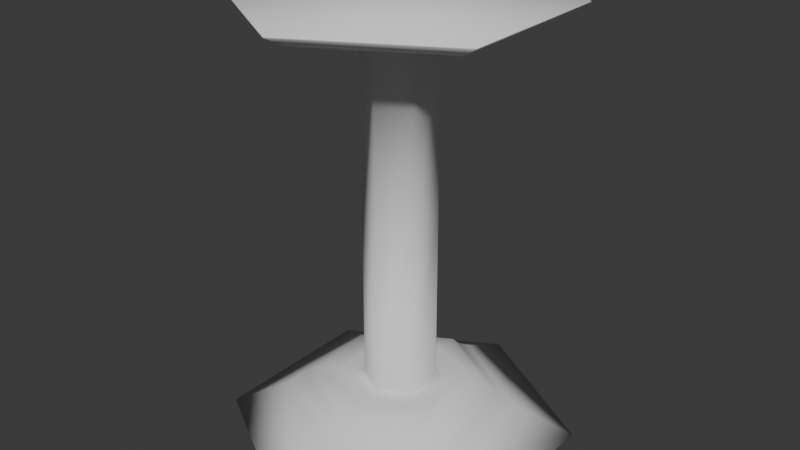 # Source: Booth.blend  (saved by Blender 4.5.90; exported with 4.5.12 LTS)
import bpy
from mathutils import Matrix  # noqa: F401  (used for matrix-valued properties, if any)

bpy.ops.wm.read_factory_settings(use_empty=True)
scene = bpy.context.scene
scene.name = 'Scene'

# ---- collections
col_collection = bpy.data.collections.new('Collection'); scene.collection.children.link(col_collection)

# ---- world
world_world = bpy.data.worlds.new('World'); scene.world = world_world
world_world.use_nodes = True; world_world.node_tree.nodes.clear()
_N = world_world.node_tree.nodes; _L = world_world.node_tree.links
n0 = _N.new('ShaderNodeOutputWorld'); n0.name = 'World Output'; n0.location = (200, 100)
n1 = _N.new('ShaderNodeBackground'); n1.name = 'Background'; n1.location = (-200, 100)
n1.inputs[0].default_value = (0.05088, 0.05088, 0.05088, 1.0)
_L.new(n1.outputs[0], n0.inputs[0])
n0.is_active_output = True
world_world.color = (0.05088, 0.05088, 0.05088)
world_world.sun_shadow_jitter_overblur = 0.0

# ---- meshes
me_x = bpy.data.meshes.new('柱体')
me_x.from_pydata([(0.0, 1.0, -0.1), (0.866, 0.5, -0.1), (0.866, -0.5, -0.1), (0.0, -1.0, -0.1), (-0.866, -0.5, -0.1), (-0.866, 0.5, -0.1), (0.1782, 0.1029, 1.234), (-2.346e-10, 0.2058, 1.234), (0.1782, -0.1029, 1.234), (-2.346e-10, -0.2058, 1.234), (-0.1782, -0.1029, 1.234), (-0.1782, 0.1029, 1.234), (0.1782, 0.1029, 2.235), (-2.346e-10, 0.2058, 2.235), (0.1782, -0.1029, 2.235), (-2.346e-10, -0.2058, 2.235), (-0.1782, -0.1029, 2.235), (-0.1782, 0.1029, 2.235), (0.7915, 0.457, 2.425), (-1.042e-09, 0.914, 2.425), (0.7915, -0.457, 2.425), (-1.042e-09, -0.914, 2.425), (-0.7915, -0.457, 2.425), (-0.7915, 0.457, 2.425), (0.0, 0.6599, 0.06625), (-1.859e-10, 0.557, 0.1341), (0.4824, 0.2785, 0.1341), (0.5715, 0.3299, 0.06625), (0.4824, -0.2785, 0.1341), (0.5715, -0.3299, 0.06625), (-1.859e-10, -0.557, 0.1341), (0.0, -0.6599, 0.06625), (-0.4824, -0.2785, 0.1341), (-0.5715, -0.3299, 0.06625), (-0.4824, 0.2785, 0.1341), (-0.5715, 0.3299, 0.06625), (0.3024, 0.1746, 0.2025), (0.4342, 0.2507, 0.1904), (-4.92e-10, 0.5014, 0.1904), (-3.981e-10, 0.3492, 0.2025), (0.3024, -0.1746, 0.2025), (0.4342, -0.2507, 0.1904), (-3.981e-10, -0.3492, 0.2025), (-4.92e-10, -0.5014, 0.1904), (-0.3024, -0.1746, 0.2025), (-0.4342, -0.2507, 0.1904), (-0.3024, 0.1746, 0.2025), (-0.4342, 0.2507, 0.1904), (0.1782, 0.1029, 0.2073), (0.2262, 0.1306, 0.2025), (-2.978e-10, 0.2612, 0.2025), (-2.346e-10, 0.2058, 0.2073), (0.1782, -0.1029, 0.2073), (0.2262, -0.1306, 0.2025), (-2.346e-10, -0.2058, 0.2073), (-2.978e-10, -0.2612, 0.2025), (-0.1782, -0.1029, 0.2073), (-0.2262, -0.1306, 0.2025), (-0.1782, 0.1029, 0.2073), (-0.2262, 0.1306, 0.2025), (0.4986, 0.2879, 2.297), (0.4304, 0.2485, 2.281), (-5.665e-10, 0.497, 2.281), (-6.563e-10, 0.5758, 2.297), (0.4986, -0.2879, 2.297), (0.4304, -0.2485, 2.281), (-6.563e-10, -0.5758, 2.297), (-5.665e-10, -0.497, 2.281), (-0.4986, -0.2879, 2.297), (-0.4304, -0.2485, 2.281), (-0.4986, 0.2879, 2.297), (-0.4304, 0.2485, 2.281), (0.7915, 0.457, 2.418), (0.6758, 0.3902, 2.348), (-8.895e-10, 0.7804, 2.348), (-1.042e-09, 0.914, 2.418), (0.7915, -0.457, 2.418), (0.6758, -0.3902, 2.348), (-1.042e-09, -0.914, 2.418), (-8.895e-10, -0.7804, 2.348), (-0.7915, -0.457, 2.418), (-0.6758, -0.3902, 2.348), (-0.7915, 0.457, 2.418), (-0.6758, 0.3902, 2.348)], [], [(0, 1, 2, 3, 4, 5), (7, 11, 17, 13), (10, 9, 15, 16), (8, 6, 12, 14), (11, 10, 16, 17), (9, 8, 14, 15), (6, 7, 13, 12), (18, 19, 23, 22, 21, 20), (27, 24, 25, 26), (29, 27, 26, 28), (31, 29, 28, 30), (33, 31, 30, 32), (35, 33, 32, 34), (24, 35, 34, 25), (0, 24, 27, 1), (5, 35, 24, 0), (1, 27, 29, 2), (2, 29, 31, 3), (3, 31, 33, 4), (4, 33, 35, 5), (37, 38, 39, 36), (41, 37, 36, 40), (43, 41, 40, 42), (45, 43, 42, 44), (47, 45, 44, 46), (38, 47, 46, 39), (26, 25, 38, 37), (28, 26, 37, 41), (25, 34, 47, 38), (30, 28, 41, 43), (32, 30, 43, 45), (34, 32, 45, 47), (49, 50, 51, 48), (53, 49, 48, 52), (55, 53, 52, 54), (57, 55, 54, 56), (59, 57, 56, 58), (50, 59, 58, 51), (36, 39, 50, 49), (48, 51, 7, 6), (40, 36, 49, 53), (52, 48, 6, 8), (51, 58, 11, 7), (39, 46, 59, 50), (42, 40, 53, 55), (54, 52, 8, 9), (44, 42, 55, 57), (56, 54, 9, 10), (46, 44, 57, 59), (58, 56, 10, 11), (61, 62, 63, 60), (65, 61, 60, 64), (67, 65, 64, 66), (69, 67, 66, 68), (71, 69, 68, 70), (62, 71, 70, 63), (14, 12, 61, 65), (12, 13, 62, 61), (13, 17, 71, 62), (15, 14, 65, 67), (16, 15, 67, 69), (17, 16, 69, 71), (73, 74, 75, 72), (77, 73, 72, 76), (79, 77, 76, 78), (81, 79, 78, 80), (83, 81, 80, 82), (74, 83, 82, 75), (60, 63, 74, 73), (72, 75, 19, 18), (64, 60, 73, 77), (76, 72, 18, 20), (75, 82, 23, 19), (63, 70, 83, 74), (66, 64, 77, 79), (78, 76, 20, 21), (68, 66, 79, 81), (80, 78, 21, 22), (70, 68, 81, 83), (82, 80, 22, 23)])
me_x.polygons.foreach_set('use_smooth', [True] * 80)
_uv = me_x.uv_layers.new(name='UV贴图')
_uv.uv.foreach_set('vector', [0.75, 0.49, 0.9578, 0.37, 0.9578, 0.13, 0.75, 0.01, 0.5422, 0.13, 0.5422, 0.37, -8.941e-08, 1.0, 0.1667, 1.0, 0.1667, 1.0, -8.941e-08, 1.0, 0.3333, 1.0, 0.5, 1.0, 0.5, 1.0, 0.3333, 1.0, 0.6667, 1.0, 0.8333, 1.0, 0.8333, 1.0, 0.6667, 1.0, 0.1667, 1.0, 0.3333, 1.0, 0.3333, 1.0, 0.1667, 1.0, 0.5, 1.0, 0.6667, 1.0, 0.6667, 1.0, 0.5, 1.0, 0.8333, 1.0, 1.0, 1.0, 1.0, 1.0, 0.8333, 1.0, 0.4578, 0.37, 0.25, 0.49, 0.04215, 0.37, 0.04215, 0.13, 0.25, 0.01, 0.4578, 0.13, 0.8333, 0.9156, 1.0, 0.9156, 1.0, 1.0, 0.8333, 1.0, 0.6667, 0.9156, 0.8333, 0.9156, 0.8333, 1.0, 0.6667, 1.0, 0.5, 0.9156, 0.6667, 0.9156, 0.6667, 1.0, 0.5, 1.0, 0.3333, 0.9156, 0.5, 0.9156, 0.5, 1.0, 0.3333, 1.0, 0.1667, 0.9156, 0.3333, 0.9156, 0.3333, 1.0, 0.1667, 1.0, -8.941e-08, 0.9156, 0.1667, 0.9156, 0.1667, 1.0, -8.941e-08, 1.0, 1.0, 0.5, 1.0, 0.9156, 0.8333, 0.9156, 0.8333, 0.5, 0.1667, 0.5, 0.1667, 0.9156, -8.941e-08, 0.9156, -8.941e-08, 0.5, 0.8333, 0.5, 0.8333, 0.9156, 0.6667, 0.9156, 0.6667, 0.5, 0.6667, 0.5, 0.6667, 0.9156, 0.5, 0.9156, 0.5, 0.5, 0.5, 0.5, 0.5, 0.9156, 0.3333, 0.9156, 0.3333, 0.5, 0.3333, 0.5, 0.3333, 0.9156, 0.1667, 0.9156, 0.1667, 0.5, 0.8333, 1.0, 1.0, 1.0, 1.0, 1.0, 0.8333, 1.0, 0.6667, 1.0, 0.8333, 1.0, 0.8333, 1.0, 0.6667, 1.0, 0.5, 1.0, 0.6667, 1.0, 0.6667, 1.0, 0.5, 1.0, 0.3333, 1.0, 0.5, 1.0, 0.5, 1.0, 0.3333, 1.0, 0.1667, 1.0, 0.3333, 1.0, 0.3333, 1.0, 0.1667, 1.0, -8.941e-08, 1.0, 0.1667, 1.0, 0.1667, 1.0, -8.941e-08, 1.0, 0.8333, 1.0, 1.0, 1.0, 1.0, 1.0, 0.8333, 1.0, 0.6667, 1.0, 0.8333, 1.0, 0.8333, 1.0, 0.6667, 1.0, -8.941e-08, 1.0, 0.1667, 1.0, 0.1667, 1.0, -8.941e-08, 1.0, 0.5, 1.0, 0.6667, 1.0, 0.6667, 1.0, 0.5, 1.0, 0.3333, 1.0, 0.5, 1.0, 0.5, 1.0, 0.3333, 1.0, 0.1667, 1.0, 0.3333, 1.0, 0.3333, 1.0, 0.1667, 1.0, 0.8333, 1.0, 1.0, 1.0, 1.0, 1.0, 0.8333, 1.0, 0.6667, 1.0, 0.8333, 1.0, 0.8333, 1.0, 0.6667, 1.0, 0.5, 1.0, 0.6667, 1.0, 0.6667, 1.0, 0.5, 1.0, 0.3333, 1.0, 0.5, 1.0, 0.5, 1.0, 0.3333, 1.0, 0.1667, 1.0, 0.3333, 1.0, 0.3333, 1.0, 0.1667, 1.0, -8.941e-08, 1.0, 0.1667, 1.0, 0.1667, 1.0, -8.941e-08, 1.0, 0.8333, 1.0, 1.0, 1.0, 1.0, 1.0, 0.8333, 1.0, 0.8333, 1.0, 1.0, 1.0, 1.0, 1.0, 0.8333, 1.0, 0.6667, 1.0, 0.8333, 1.0, 0.8333, 1.0, 0.6667, 1.0, 0.6667, 1.0, 0.8333, 1.0, 0.8333, 1.0, 0.6667, 1.0, -8.941e-08, 1.0, 0.1667, 1.0, 0.1667, 1.0, -8.941e-08, 1.0, -8.941e-08, 1.0, 0.1667, 1.0, 0.1667, 1.0, -8.941e-08, 1.0, 0.5, 1.0, 0.6667, 1.0, 0.6667, 1.0, 0.5, 1.0, 0.5, 1.0, 0.6667, 1.0, 0.6667, 1.0, 0.5, 1.0, 0.3333, 1.0, 0.5, 1.0, 0.5, 1.0, 0.3333, 1.0, 0.3333, 1.0, 0.5, 1.0, 0.5, 1.0, 0.3333, 1.0, 0.1667, 1.0, 0.3333, 1.0, 0.3333, 1.0, 0.1667, 1.0, 0.1667, 1.0, 0.3333, 1.0, 0.3333, 1.0, 0.1667, 1.0, 0.8333, 1.0, 1.0, 1.0, 1.0, 1.0, 0.8333, 1.0, 0.6667, 1.0, 0.8333, 1.0, 0.8333, 1.0, 0.6667, 1.0, 0.5, 1.0, 0.6667, 1.0, 0.6667, 1.0, 0.5, 1.0, 0.3333, 1.0, 0.5, 1.0, 0.5, 1.0, 0.3333, 1.0, 0.1667, 1.0, 0.3333, 1.0, 0.3333, 1.0, 0.1667, 1.0, -8.941e-08, 1.0, 0.1667, 1.0, 0.1667, 1.0, -8.941e-08, 1.0, 0.6667, 1.0, 0.8333, 1.0, 0.8333, 1.0, 0.6667, 1.0, 0.8333, 1.0, 1.0, 1.0, 1.0, 1.0, 0.8333, 1.0, -8.941e-08, 1.0, 0.1667, 1.0, 0.1667, 1.0, -8.941e-08, 1.0, 0.5, 1.0, 0.6667, 1.0, 0.6667, 1.0, 0.5, 1.0, 0.3333, 1.0, 0.5, 1.0, 0.5, 1.0, 0.3333, 1.0, 0.1667, 1.0, 0.3333, 1.0, 0.3333, 1.0, 0.1667, 1.0, 0.8333, 1.0, 1.0, 1.0, 1.0, 1.0, 0.8333, 1.0, 0.6667, 1.0, 0.8333, 1.0, 0.8333, 1.0, 0.6667, 1.0, 0.5, 1.0, 0.6667, 1.0, 0.6667, 1.0, 0.5, 1.0, 0.3333, 1.0, 0.5, 1.0, 0.5, 1.0, 0.3333, 1.0, 0.1667, 1.0, 0.3333, 1.0, 0.3333, 1.0, 0.1667, 1.0, -8.941e-08, 1.0, 0.1667, 1.0, 0.1667, 1.0, -8.941e-08, 1.0, 0.8333, 1.0, 1.0, 1.0, 1.0, 1.0, 0.8333, 1.0, 0.8333, 1.0, 1.0, 1.0, 1.0, 1.0, 0.8333, 1.0, 0.6667, 1.0, 0.8333, 1.0, 0.8333, 1.0, 0.6667, 1.0, 0.6667, 1.0, 0.8333, 1.0, 0.8333, 1.0, 0.6667, 1.0, -8.941e-08, 1.0, 0.1667, 1.0, 0.1667, 1.0, -8.941e-08, 1.0, -8.941e-08, 1.0, 0.1667, 1.0, 0.1667, 1.0, -8.941e-08, 1.0, 0.5, 1.0, 0.6667, 1.0, 0.6667, 1.0, 0.5, 1.0, 0.5, 1.0, 0.6667, 1.0, 0.6667, 1.0, 0.5, 1.0, 0.3333, 1.0, 0.5, 1.0, 0.5, 1.0, 0.3333, 1.0, 0.3333, 1.0, 0.5, 1.0, 0.5, 1.0, 0.3333, 1.0, 0.1667, 1.0, 0.3333, 1.0, 0.3333, 1.0, 0.1667, 1.0, 0.1667, 1.0, 0.3333, 1.0, 0.3333, 1.0, 0.1667, 1.0])
me_x.update()

# ---- objects
ob_x = bpy.data.objects.new('柱体', me_x)

# ---- transforms, parenting, visibility, modifiers, constraints
ob_x.location = (0.0, 0.0, 0.0)

# ---- collection membership
col_collection.objects.link(ob_x)

# ---- scene / render settings (as saved in the file)
scene.frame_start = 1; scene.frame_end = 250; scene.frame_set(1)
scene.render.engine = 'BLENDER_EEVEE_NEXT'
bpy.context.view_layer.update()

# ---- added for rendering (the .blend has no active camera and no usable light): camera, sun
cam_auto = bpy.data.cameras.new('AutoCamera')
cam_auto.lens = 50.0
cam_auto.sensor_width = 36.0
cam_auto.clip_end = 1000.0
ob_auto_camera = bpy.data.objects.new('AutoCamera', cam_auto)
scene.collection.objects.link(ob_auto_camera)
ob_auto_camera.location = (3.3836, -4.06032, 3.86923)
ob_auto_camera.rotation_euler = (1.09748, -7.21219e-08, 0.694738)
scene.camera = ob_auto_camera
light_auto_sun = bpy.data.lights.new('AutoSun', 'SUN')
light_auto_sun.energy = 3.0
light_auto_sun.angle = 0.0523599
ob_auto_sun = bpy.data.objects.new('AutoSun', light_auto_sun)
scene.collection.objects.link(ob_auto_sun)
ob_auto_sun.rotation_euler = (0.872665, 0.174533, 0.523599)
bpy.context.view_layer.update()
